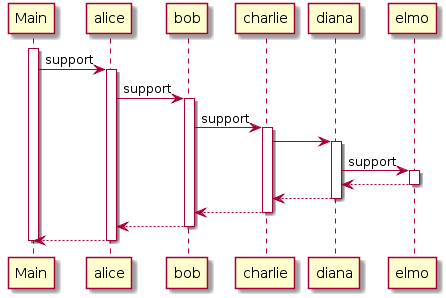

The diagram above was rendered by PlantUML. Its source (embedded in the PNG):
@startuml
activate Main
Main ->alice:support
activate alice
alice ->bob:support
activate bob
bob ->charlie:support
activate charlie
charlie ->diana
activate diana
diana ->elmo:support
activate elmo
elmo -->diana
deactivate elmo
diana -->charlie
deactivate diana
charlie -->bob
deactivate charlie
bob -->alice
deactivate bob
alice -->Main
deactivate alice
deactivate Main





'Alice -> Bob: Authentication Request
'Bob --> Alice: Authentication Response
'
'Alice -> Bob: Another authentication Request
'Alice <-- Bob: another authentication Response
@enduml